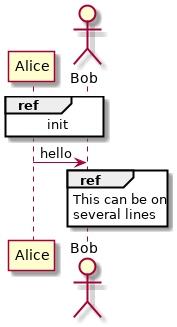

The diagram above was rendered by PlantUML. Its source (embedded in the PNG):
@startuml
participant Alice
actor Bob

ref over Alice, Bob : init

Alice -> Bob : hello

ref over Bob
This can be on
several lines
end ref

@enduml